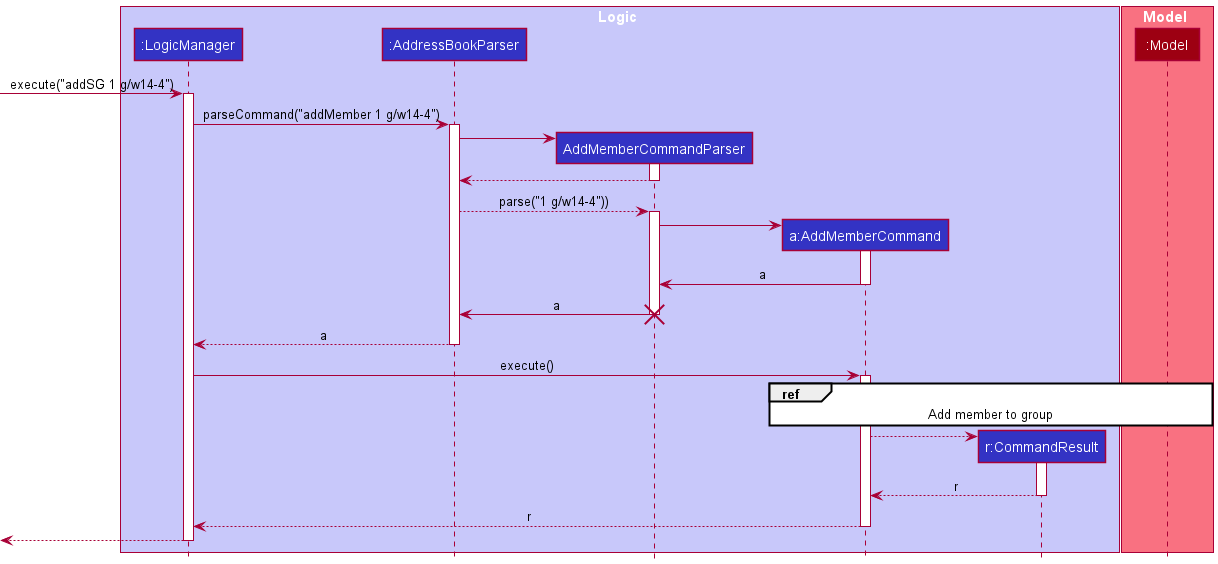

The diagram above was rendered by PlantUML. Its source (embedded in the PNG):
@startuml
!include style.puml

box Logic LOGIC_COLOR_T1
participant ":LogicManager" as LogicManager LOGIC_COLOR
participant ":AddressBookParser" as AddressBookParser LOGIC_COLOR
participant "AddMemberCommandParser" as AddSGParser LOGIC_COLOR
participant "a:AddMemberCommand" as AddSGCommand LOGIC_COLOR
participant "r:CommandResult" as CommandResult LOGIC_COLOR
end box

box Model MODEL_COLOR_T1
participant ":Model" as Model MODEL_COLOR
end box
[-> LogicManager : execute("addSG 1 g/w14-4")
activate LogicManager

LogicManager -> AddressBookParser : parseCommand("addMember 1 g/w14-4")
activate AddressBookParser

create AddSGParser
AddressBookParser -> AddSGParser
activate AddSGParser

AddSGParser --> AddressBookParser
deactivate AddSGParser

AddressBookParser --> AddSGParser : parse("1 g/w14-4"))
activate AddSGParser

create AddSGCommand
AddSGParser -> AddSGCommand
activate AddSGCommand

AddSGCommand -> AddSGParser : a
deactivate AddSGCommand

AddSGParser -> AddressBookParser : a
destroy AddSGParser

AddressBookParser --> LogicManager : a
deactivate AddressBookParser

LogicManager -> AddSGCommand : execute()
activate AddSGCommand

ref over AddSGCommand, Model
Add member to group
end ref

create CommandResult
AddSGCommand --> CommandResult
activate CommandResult
CommandResult --> AddSGCommand : r
deactivate CommandResult

AddSGCommand --> LogicManager : r
deactivate AddSGCommand

[<--LogicManager
deactivate LogicManager
@enduml